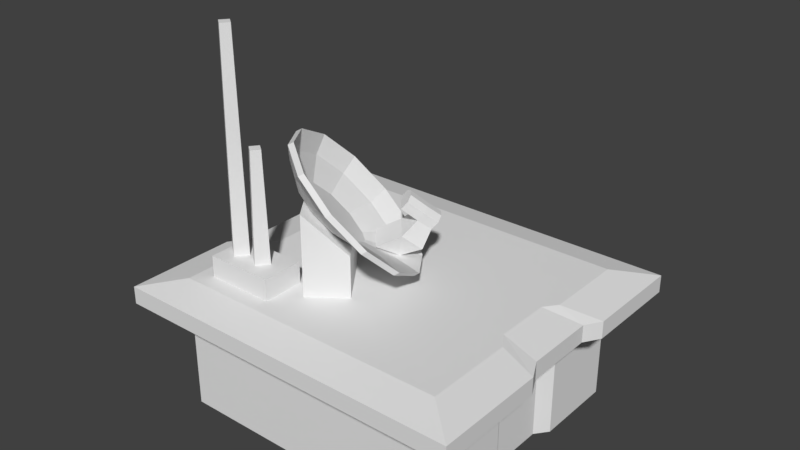 # Source: base.blend  (saved by Blender 2.78.0; exported with 4.5.12 LTS)
import bpy
from mathutils import Matrix  # noqa: F401  (used for matrix-valued properties, if any)

bpy.ops.wm.read_factory_settings(use_empty=True)
scene = bpy.context.scene
scene.name = 'Scene'

# ---- collections
col_collection_1 = bpy.data.collections.new('Collection 1'); scene.collection.children.link(col_collection_1)

# ---- world
world_world = bpy.data.worlds.new('World'); scene.world = world_world
world_world.color = (0.05088, 0.05088, 0.05088)
world_world.use_sun_shadow = False
world_world.sun_shadow_jitter_overblur = 0.0
world_world.cycles.sampling_method = 'MANUAL'

# ---- meshes
me_cube = bpy.data.meshes.new('Cube')
me_cube.from_pydata([(-1.0, -1.0, -1.0), (-1.0, -1.0, 1.0), (-1.0, 1.0, -1.0), (-1.0, 1.0, 1.0), (1.0, -1.0, -1.0), (1.0, -1.0, 1.0), (1.0, 1.0, -1.0), (1.0, 1.0, 1.0), (-1.0, -1.0, 1.418), (-1.0, 1.0, 1.418), (1.0, 1.0, 1.418), (1.0, -1.0, 1.418), (-1.264, -1.264, 0.9675), (-1.264, 1.264, 0.9675), (1.264, 1.264, 0.9675), (1.264, -1.264, 0.9675), (-1.264, -1.264, 1.279), (-1.264, 1.264, 1.279), (1.264, 1.264, 1.279), (1.264, -1.264, 1.279), (-0.8935, -0.8723, 1.052), (-0.8935, -0.8723, 1.795), (-0.8935, -0.5451, 1.052), (-0.8935, -0.5451, 1.795), (-0.4116, -0.8723, 1.052), (-0.4116, -0.8723, 1.795), (-0.4116, -0.5451, 1.052), (-0.4116, -0.5451, 1.795), (-0.8601, -0.7146, 1.665), (-0.8351, -0.7112, 5.597), (-0.7958, -0.6243, 1.665), (-0.7928, -0.6518, 5.597), (-0.7782, -0.7854, 1.665), (-0.7812, -0.7578, 5.597), (-0.7139, -0.6951, 1.665), (-0.7389, -0.6984, 5.597), (-0.6703, -0.7146, 1.66), (-0.6453, -0.7112, 3.735), (-0.6061, -0.6243, 1.66), (-0.603, -0.6518, 3.735), (-0.5884, -0.7854, 1.66), (-0.5914, -0.7578, 3.735), (-0.5242, -0.6951, 1.66), (-0.5491, -0.6984, 3.735), (-0.5605, -0.2479, 0.8287), (-0.5605, -0.2479, 1.572), (-0.3229, -0.05147, 0.8287), (-0.3229, -0.05147, 1.572), (-0.2713, -0.6727, 0.8287), (-0.2713, -0.6727, 1.572), (-0.03372, -0.4763, 0.8287), (-0.03372, -0.4763, 1.572), (-0.5605, -0.2479, 2.855), (-0.3229, -0.05147, 2.154), (-0.03372, -0.4763, 2.154), (-0.2713, -0.6727, 2.855), (-0.6132, -0.02227, 3.454), (-0.556, -0.3072, 3.795), (-0.3859, -0.5741, 3.876), (-0.1486, -0.7515, 3.676), (0.09235, -0.7918, 3.248), (0.2724, -0.6843, 2.707), (0.3433, -0.4578, 2.198), (0.2861, -0.1729, 1.858), (0.1161, 0.09401, 1.777), (-0.1212, 0.2714, 1.977), (-0.3622, 0.3118, 2.405), (-0.5423, 0.2043, 2.946), (-0.4654, -0.4144, 3.062), (-0.4899, -0.2926, 2.916), (-0.4419, -0.4513, 3.073), (-0.3856, -0.4934, 3.026), (-0.2642, -0.5137, 2.81), (-0.1585, -0.4507, 2.493), (-0.1181, -0.3213, 2.202), (-0.1425, -0.1995, 2.057), (-0.166, -0.1626, 2.046), (-0.2224, -0.1205, 2.093), (-0.3437, -0.1002, 2.309), (-0.4494, -0.1632, 2.626), (-0.5375, -0.3597, 3.474), (-0.5801, -0.1478, 3.221), (-0.4548, -0.4896, 3.513), (-0.3184, -0.5915, 3.398), (-0.1229, -0.6243, 3.051), (0.03646, -0.5291, 2.572), (0.09824, -0.3318, 2.129), (0.05568, -0.12, 1.876), (-0.0271, 0.00996, 1.837), (-0.1635, 0.1119, 1.952), (-0.359, 0.1446, 2.299), (-0.5183, 0.0495, 2.778), (-0.6328, -0.05577, 3.421), (-0.5756, -0.3407, 3.762), (-0.4056, -0.6076, 3.842), (-0.1683, -0.785, 3.642), (0.07271, -0.8253, 3.214), (0.2528, -0.7178, 2.674), (0.3237, -0.4913, 2.165), (0.2665, -0.2064, 1.824), (0.09641, 0.06051, 1.743), (-0.1409, 0.2379, 1.944), (-0.3818, 0.2783, 2.371), (-0.5619, 0.1708, 2.912), (-0.4851, -0.4479, 3.029), (-0.5095, -0.3261, 2.883), (-0.4615, -0.4848, 3.04), (-0.4052, -0.5269, 2.992), (-0.2838, -0.5472, 2.777), (-0.1782, -0.4842, 2.459), (-0.1377, -0.3548, 2.169), (-0.1622, -0.233, 2.023), (-0.1857, -0.1961, 2.012), (-0.242, -0.154, 2.06), (-0.3634, -0.1337, 2.275), (-0.469, -0.1967, 2.593), (-0.5572, -0.3932, 3.441), (-0.5997, -0.1813, 3.187), (-0.4744, -0.5231, 3.48), (-0.3381, -0.625, 3.365), (-0.1426, -0.6578, 3.018), (0.01683, -0.5626, 2.539), (0.0786, -0.3653, 2.096), (0.03604, -0.1535, 1.843), (-0.04673, -0.02354, 1.803), (-0.1831, 0.0784, 1.918), (-0.3786, 0.1111, 2.266), (-0.538, 0.016, 2.744), (-0.05065, -0.1927, 2.041), (0.08628, -0.09457, 2.251), (-0.1839, -0.02185, 2.098), (-0.04695, 0.07627, 2.308), (0.04077, -0.05418, 1.843), (0.1669, 0.02112, 1.988), (-0.09245, 0.1167, 1.901), (0.03365, 0.192, 2.045), (0.1075, 0.1921, 2.355), (0.1974, 0.07691, 2.317), (0.143, -0.001115, 2.494), (0.05318, 0.1141, 2.533), (0.07068, -0.08347, 2.708), (-0.01917, 0.03174, 2.746), (0.1679, 0.07211, 2.692), (0.1786, 0.02438, 2.62), (0.08876, 0.1396, 2.659), (0.1335, 0.1163, 2.707), (0.1431, 0.2176, 2.481), (0.1878, 0.1943, 2.53), (0.2223, 0.1501, 2.515), (0.233, 0.1024, 2.443), (0.1063, -0.05798, 2.834), (0.09559, -0.01025, 2.906), (0.06115, 0.03392, 2.921), (0.01641, 0.05723, 2.872), (-1.0, 0.3628, -1.0), (-1.0, -0.3038, -1.0), (-1.0, -0.3038, 1.0), (-1.0, 0.3628, 1.0), (1.0, -0.3038, -1.0), (1.0, 0.3628, -1.0), (1.0, 0.3628, 1.0), (1.0, -0.3038, 1.0), (-1.0, -0.3038, 1.418), (-1.0, 0.3628, 1.418), (1.0, 0.3628, 1.418), (1.0, -0.3038, 1.418), (-1.264, -0.384, 0.9675), (-1.264, 0.4586, 0.9675), (1.264, 0.4586, 0.9675), (1.264, -0.384, 0.9675), (-1.264, -0.384, 1.279), (-1.264, 0.4586, 1.279), (1.264, 0.4586, 1.279), (1.264, -0.384, 1.279), (-0.9155, -0.1811, -1.0), (-0.9155, -0.1811, 1.0), (0.9281, -0.1811, -1.0), (0.9281, -0.1811, 1.0), (-0.9155, -0.1811, 1.418), (0.9281, -0.1811, 1.418), (-1.179, -0.2288, 0.9675), (1.192, -0.2288, 0.9675), (-1.179, -0.2288, 1.279), (1.192, -0.2288, 1.279), (-0.9155, 0.2615, 1.0), (0.9281, 0.2615, -1.0), (-0.9155, 0.2615, 1.418), (-1.179, 0.3305, 0.9675), (-1.179, 0.3305, 1.279), (-0.9155, 0.2615, -1.0), (0.9281, 0.2615, 1.0), (0.9281, 0.2615, 1.418), (1.192, 0.3305, 0.9675), (1.192, 0.3305, 1.279)], [], [(154, 157, 3, 2), (2, 3, 7, 6), (158, 161, 5, 4), (4, 5, 1, 0), (155, 158, 4, 0), (9, 10, 18, 17), (165, 162, 8, 11), (11, 8, 16, 19), (160, 7, 14, 168), (163, 9, 17, 171), (168, 14, 18, 172), (166, 12, 16, 170), (12, 15, 19, 16), (14, 13, 17, 18), (156, 1, 12, 166), (1, 5, 15, 12), (7, 3, 13, 14), (165, 11, 19, 173), (20, 21, 23, 22), (22, 23, 27, 26), (26, 27, 25, 24), (24, 25, 21, 20), (22, 26, 24, 20), (27, 23, 21, 25), (28, 29, 31, 30), (30, 31, 35, 34), (34, 35, 33, 32), (32, 33, 29, 28), (30, 34, 32, 28), (35, 31, 29, 33), (36, 37, 39, 38), (38, 39, 43, 42), (42, 43, 41, 40), (40, 41, 37, 36), (38, 42, 40, 36), (43, 39, 37, 41), (44, 45, 47, 46), (46, 47, 51, 50), (50, 51, 49, 48), (48, 49, 45, 44), (46, 50, 48, 44), (47, 45, 52, 53), (54, 53, 52, 55), (45, 49, 55, 52), (51, 47, 53, 54), (49, 51, 54, 55), (69, 68, 70, 71, 72, 73, 74, 75, 76, 77, 78, 79), (80, 81, 56, 57), (82, 80, 57, 58), (83, 82, 58, 59), (84, 83, 59, 60), (85, 84, 60, 61), (86, 85, 61, 62), (87, 86, 62, 63), (88, 87, 63, 64), (89, 88, 64, 65), (90, 89, 65, 66), (91, 90, 66, 67), (81, 91, 67, 56), (68, 69, 81, 80), (70, 68, 80, 82), (71, 70, 82, 83), (72, 71, 83, 84), (73, 72, 84, 85), (74, 73, 85, 86), (75, 74, 86, 87), (76, 75, 87, 88), (77, 76, 88, 89), (78, 77, 89, 90), (79, 78, 90, 91), (69, 79, 91, 81), (105, 115, 114, 113, 112, 111, 110, 109, 108, 107, 106, 104), (116, 93, 92, 117), (118, 94, 93, 116), (119, 95, 94, 118), (120, 96, 95, 119), (121, 97, 96, 120), (122, 98, 97, 121), (123, 99, 98, 122), (124, 100, 99, 123), (125, 101, 100, 124), (126, 102, 101, 125), (127, 103, 102, 126), (117, 92, 103, 127), (104, 116, 117, 105), (106, 118, 116, 104), (107, 119, 118, 106), (108, 120, 119, 107), (109, 121, 120, 108), (110, 122, 121, 109), (111, 123, 122, 110), (112, 124, 123, 111), (113, 125, 124, 112), (114, 126, 125, 113), (115, 127, 126, 114), (105, 117, 127, 115), (67, 66, 102, 103), (66, 65, 101, 102), (65, 64, 100, 101), (64, 63, 99, 100), (63, 62, 98, 99), (62, 61, 97, 98), (61, 60, 96, 97), (60, 59, 95, 96), (59, 58, 94, 95), (58, 57, 93, 94), (57, 56, 92, 93), (56, 67, 103, 92), (128, 129, 131, 130), (130, 131, 135, 134), (134, 135, 133, 132), (132, 133, 129, 128), (130, 134, 132, 128), (141, 140, 150, 151, 152, 153), (138, 137, 149, 143), (139, 138, 140, 141), (138, 143, 150, 140), (144, 139, 141, 153), (135, 131, 139, 136), (129, 133, 137, 138), (131, 129, 138, 139), (133, 135, 136, 137), (136, 139, 144, 146), (147, 145, 142, 148), (137, 136, 146, 147, 148, 149), (145, 147, 146, 144), (148, 142, 143, 149), (142, 151, 150, 143), (144, 153, 152, 145), (142, 145, 152, 151), (10, 164, 172, 18), (179, 165, 173, 183), (3, 157, 167, 13), (175, 156, 166, 180), (13, 167, 171, 17), (180, 166, 170, 182), (15, 169, 173, 19), (192, 168, 172, 193), (8, 162, 170, 16), (186, 163, 171, 188), (5, 161, 169, 15), (190, 160, 168, 192), (10, 9, 163, 164), (179, 178, 162, 165), (2, 6, 159, 154), (174, 176, 158, 155), (6, 7, 160, 159), (176, 177, 161, 158), (0, 1, 156, 155), (189, 184, 157, 154), (155, 156, 175, 174), (185, 190, 177, 176), (189, 185, 176, 174), (191, 186, 178, 179), (161, 177, 181, 169), (162, 178, 182, 170), (169, 181, 183, 173), (187, 180, 182, 188), (184, 175, 180, 187), (191, 179, 183, 193), (164, 191, 193, 172), (157, 184, 187, 167), (167, 187, 188, 171), (164, 163, 186, 191), (154, 159, 185, 189), (159, 160, 190, 185), (174, 175, 184, 189), (177, 190, 192, 181), (178, 186, 188, 182), (181, 192, 193, 183)])
me_cube.use_remesh_preserve_volume = False
me_cube.use_remesh_preserve_attributes = False
me_cube.use_mirror_vertex_groups = False
me_cube.update()

# ---- objects
ob_cube = bpy.data.objects.new('Cube', me_cube)

# ---- transforms, parenting, visibility, modifiers, constraints
ob_cube.location = (0.0, 0.0, 1.762)
ob_cube.scale = (4.558, 4.136, 1.821)
ob_cube.lineart.crease_threshold = 0.0

# ---- collection membership
col_collection_1.objects.link(ob_cube)

# ---- scene / render settings (as saved in the file)
scene.frame_start = 1; scene.frame_end = 250; scene.frame_set(0)
scene.render.engine = 'BLENDER_EEVEE_NEXT'
scene.render.resolution_percentage = 50
scene.render.dither_intensity = 0.0
scene.cycles.use_denoising = False
scene.cycles.samples = 128
scene.cycles.sampling_pattern = 'TABULATED_SOBOL'
scene.cycles.light_sampling_threshold = 0.0
scene.cycles.use_adaptive_sampling = False
scene.cycles.use_light_tree = False
scene.cycles.blur_glossy = 0.0
scene.cycles.sample_clamp_indirect = 0.0
scene.view_settings.view_transform = 'Standard'
bpy.context.view_layer.update()

# ---- added for rendering (the .blend has no active camera and no usable light): camera, sun
cam_auto = bpy.data.cameras.new('AutoCamera')
cam_auto.lens = 50.0
cam_auto.sensor_width = 36.0
cam_auto.clip_end = 1000.0
ob_auto_camera = bpy.data.objects.new('AutoCamera', cam_auto)
scene.collection.objects.link(ob_auto_camera)
ob_auto_camera.location = (18.1883, -21.826, 20.4989)
ob_auto_camera.rotation_euler = (1.09748, -7.21219e-08, 0.694738)
scene.camera = ob_auto_camera
light_auto_sun = bpy.data.lights.new('AutoSun', 'SUN')
light_auto_sun.energy = 3.0
light_auto_sun.angle = 0.0523599
ob_auto_sun = bpy.data.objects.new('AutoSun', light_auto_sun)
scene.collection.objects.link(ob_auto_sun)
ob_auto_sun.rotation_euler = (0.872665, 0.174533, 0.523599)
bpy.context.view_layer.update()
